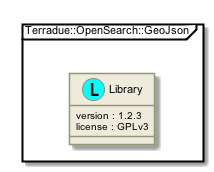

The diagram above was rendered by PlantUML. Its source (embedded in the PNG):
@startuml

skinparam backgroundColor #FFFFFF


skinparam sequence {

        ActorBorderColor #000000
   
        ArrowColor #919871 
        ArrowFontSize 8
        ArrowFontStyle plain
        ArrowFontName Arial
        
        LifeLineBorderColor #919871
        LifeLineBackgroundColor #EEEBDC

        ParticipantBorderColor #919871
        ParticipantBackgroundColor #EEEBDC
        ParticipantFontName Arial
        ParticipantFontSize 10
        ParticipantFontColor #000000

        ActorBackgroundColor #EEEBDC
        ActorFontColor #000000
        ActorFontSize 10
        ActorFontName Arial
         
}

skinparam class {

	ArrowFontColor #000000
	ArrowFontSize 10
	ArrowFontStyle plain
	ArrowFontName Arial
	
	AttributeFontColor #000000
	AttributeFontSize 10
	AttributeIconSize 11
	AttributeFontStyle plain
	AttributeFontName Arial

	FontColor #000000
	FontSize 11
	FontStyle plain
	FontName Arial

	StereotypeFontColor #000000
	StereotypeFontSize 10
	StereotypeFontStyle plain
	StereotypeFontName Arial

	BackgroundColor #EEEBDC
 	ArrowColor #919871
 	BorderColor #919871
 	
 }
 
skinparam component {
 
	FontSize 11 
 	BackgroundColor #EEEBDC
 	InterfaceBackgroundColor white
	InterfaceBorderColor black
 	BorderColor #919871
	ArrowColor black
 	ArrowFontColor #777777
 	FontName Arial
 	ArrowFontName Arial
	
	

}

skinparam package {
	FontColor black
	FontSize 11
	FontStyle plain
	FontName Arial
}

skinparam state {
	BackgroundColor #EEEBDC
	BorderColor #919871
	ArrowColor  black
	

	FontColor black
	FontSize 11
	FontStyle plain
	FontName Arial

	ArrowFontColor black
	ArrowFontSize 11
	ArrowFontStyle plain
	ArrowFontName Arial
	AttributeFontColor black
	AttributeFontSize 11
	AttributeFontStyle plain
	AttributeFontName Arial
	
}

skinparam activity {
	
	ArrowColor black
	BackgroundColor #EEEBDC
	BorderColor #919871
	StartColor black
	EndColor black
	BarColor #919871
	
	FontColor black
	FontSize 11
	FontStyle plain
	FontName Arial

	ArrowFontColor black
	ArrowFontSize 11
	ArrowFontStyle plain
	ArrowFontName Arial

}

skinparam usecase {
	
	BackgroundColor #EEEBDC
 	InterfaceBackgroundColor white
	InterfaceBorderColor black
 	BorderColor #919871
	ArrowColor black
	ActorBorderColor #919871
	ActorFontName Courier

}
skinparam backgroundColor #FFFFFF
skinparam componentStyle uml2
package "Terradue::OpenSearch::GeoJson" <<Frame>> {
  class "Library" as namespace_terradue_1_1_open_search_1_1_geo_json << (L, cyan) >> [[../technology/packages/namespace_terradue_1_1_open_search_1_1_geo_json.html]] {
     version : 1.2.3 
     license : GPLv3
  }
}

@enduml